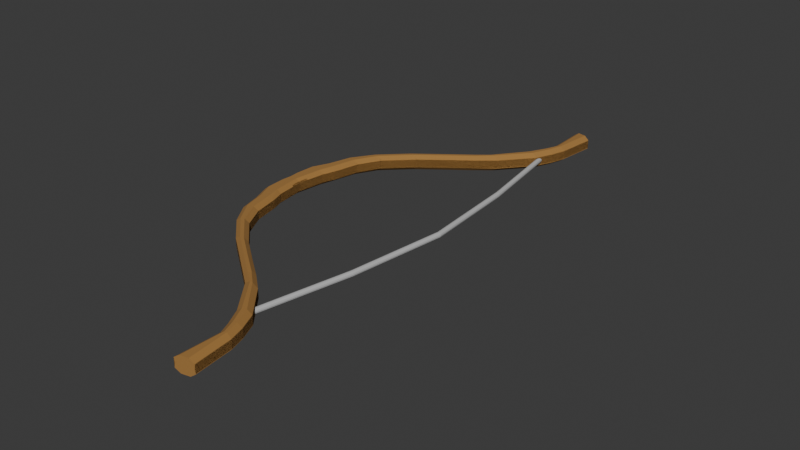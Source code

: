 # Source: Bow.blend  (saved by Blender 4.5.88; exported with 4.5.12 LTS)
import bpy
from mathutils import Matrix  # noqa: F401  (used for matrix-valued properties, if any)

bpy.ops.wm.read_factory_settings(use_empty=True)
scene = bpy.context.scene
scene.name = 'Scene'

# ---- collections
col_collection = bpy.data.collections.new('Collection'); scene.collection.children.link(col_collection)

# ---- materials (node trees are filled in below, after node groups)
mat_material_001 = bpy.data.materials.new('Material.001')
mat_material_002 = bpy.data.materials.new('Material.002')

# ---- material node trees
mat_material_001.use_nodes = True; mat_material_001.node_tree.nodes.clear()
_N = mat_material_001.node_tree.nodes; _L = mat_material_001.node_tree.links
n0 = _N.new('ShaderNodeBsdfPrincipled'); n0.name = 'Principled BSDF'; n0.location = (-200, 100)
n0.inputs[0].default_value = (0.3663, 0.1851, 0.04601, 1.0)
n0.inputs[2].default_value = 1.0
n1 = _N.new('ShaderNodeOutputMaterial'); n1.name = 'Material Output'; n1.location = (200, 100)
_L.new(n0.outputs[0], n1.inputs[0])
n1.is_active_output = True
mat_material_002.use_nodes = True; mat_material_002.node_tree.nodes.clear()
_N = mat_material_002.node_tree.nodes; _L = mat_material_002.node_tree.links
n0 = _N.new('ShaderNodeBsdfPrincipled'); n0.name = 'Principled BSDF'; n0.location = (-200, 100)
n0.inputs[0].default_value = (0.5078, 0.5078, 0.5078, 1.0)
n1 = _N.new('ShaderNodeOutputMaterial'); n1.name = 'Material Output'; n1.location = (200, 100)
_L.new(n0.outputs[0], n1.inputs[0])
n1.is_active_output = True

# ---- world
world_world = bpy.data.worlds.new('World'); scene.world = world_world
world_world.use_nodes = True; world_world.node_tree.nodes.clear()
_N = world_world.node_tree.nodes; _L = world_world.node_tree.links
n0 = _N.new('ShaderNodeOutputWorld'); n0.name = 'World Output'; n0.location = (200, 100)
n1 = _N.new('ShaderNodeBackground'); n1.name = 'Background'; n1.location = (-200, 100)
n1.inputs[0].default_value = (0.05088, 0.05088, 0.05088, 1.0)
_L.new(n1.outputs[0], n0.inputs[0])
n0.is_active_output = True
world_world.color = (0.05088, 0.05088, 0.05088)
world_world.sun_shadow_jitter_overblur = 0.0

# ---- meshes
me_cube_002 = bpy.data.meshes.new('Cube.002')
me_cube_002.from_pydata([(-2.175, 0.0, -0.7388), (-1.932, 0.0, -1.351), (-2.104, 0.0, -0.9235), (-1.932, 0.0, 1.339), (-2.175, 0.0, 0.7388), (-2.104, 0.0, 0.9235), (-2.218, 0.8782, -0.7388), (-1.975, 0.8782, -1.351), (-2.147, 0.8782, -0.9235), (-1.975, 0.8782, 1.339), (-2.218, 0.8782, 0.7388), (-2.147, 0.8782, 0.9235), (-1.517, 0.0, -1.351), (-1.284, 0.0, -0.7388), (-1.352, 0.0, -0.9235), (-1.284, 0.0, 0.7388), (-1.517, 0.0, 1.339), (-1.352, 0.0, 0.9235), (-1.454, 0.8782, -1.351), (-1.221, 0.8782, -0.7388), (-1.289, 0.8782, -0.9235), (-1.221, 0.8782, 0.7388), (-1.454, 0.8782, 1.339), (-1.289, 0.8782, 0.9235), (-2.159, 2.721, -0.7388), (-1.913, 2.696, -1.351), (-2.087, 2.713, -0.9235), (-1.913, 2.696, 1.339), (-2.159, 2.721, 0.7388), (-2.087, 2.713, 0.9235), (-1.323, 2.637, -1.351), (-1.088, 2.614, -0.7388), (-1.156, 2.621, -0.9235), (-1.088, 2.614, 0.7388), (-1.323, 2.637, 1.339), (-1.156, 2.621, 0.9235), (-1.759, 4.4, -0.7388), (-1.511, 4.224, -1.351), (-1.686, 4.348, -0.9235), (-1.511, 4.224, 1.339), (-1.759, 4.4, 0.7388), (-1.686, 4.348, 0.9235), (-1.117, 3.946, -1.351), (-0.855, 3.76, -0.7388), (-0.9317, 3.815, -0.9235), (-0.855, 3.76, 0.7388), (-1.117, 3.946, 1.339), (-0.9317, 3.815, 0.9235), (-1.433, 6.404, -0.7388), (-1.174, 6.324, -1.351), (-1.357, 6.381, -0.9235), (-1.174, 6.324, 1.339), (-1.433, 6.404, 0.7388), (-1.357, 6.381, 0.9235), (-0.814, 6.213, -1.351), (-0.5447, 6.13, -0.7388), (-0.6236, 6.154, -0.9235), (-0.5447, 6.13, 0.7388), (-0.814, 6.213, 1.339), (-0.6236, 6.154, 0.9235), (-0.6451, 8.4, -0.7388), (-0.3928, 8.312, -1.351), (-0.5712, 8.374, -0.9235), (-0.3928, 8.312, 1.339), (-0.6451, 8.4, 0.7388), (-0.5712, 8.374, 0.9235), (-0.1709, 8.234, -1.351), (0.09108, 8.142, -0.7388), (0.01435, 8.168, -0.9235), (0.09108, 8.142, 0.7388), (-0.1709, 8.234, 1.339), (0.01435, 8.168, 0.9235), (0.7424, 10.63, -0.7388), (1.001, 10.56, -1.351), (0.8181, 10.61, -0.9235), (1.001, 10.56, 1.339), (0.7424, 10.63, 0.7388), (0.8181, 10.61, 0.9235), (1.226, 10.5, -1.351), (1.494, 10.42, -0.7388), (1.415, 10.44, -0.9235), (1.494, 10.42, 0.7388), (1.226, 10.5, 1.339), (1.415, 10.44, 0.9235), (1.926, 12.14, -0.7388), (2.249, 12.16, -1.351), (2.021, 12.15, -0.9235), (2.249, 12.16, 1.339), (1.926, 12.14, 0.7388), (2.021, 12.15, 0.9235), (2.525, 12.17, -1.351), (2.86, 12.19, -0.7388), (2.762, 12.18, -0.9235), (2.86, 12.19, 0.7388), (2.525, 12.17, 1.339), (2.762, 12.18, 0.9235), (3.507, 14.16, -0.7388), (3.672, 13.98, -1.351), (3.556, 14.1, -0.9235), (3.672, 13.98, 1.339), (3.507, 14.16, 0.7388), (3.556, 14.1, 0.9235), (3.829, 13.81, -1.351), (4.0, 13.62, -0.7388), (3.95, 13.68, -0.9235), (4.0, 13.62, 0.7388), (3.829, 13.81, 1.339), (3.95, 13.68, 0.9235), (4.162, 15.0, -0.6907), (4.472, 14.98, -1.286), (4.253, 14.99, -0.8755), (4.472, 14.98, 1.403), (4.162, 15.0, 0.7868), (4.253, 14.99, 0.9715), (4.635, 14.98, -1.286), (4.944, 14.96, -0.6907), (4.853, 14.97, -0.8755), (4.944, 14.96, 0.7868), (4.635, 14.98, 1.403), (4.853, 14.97, 0.9715), (5.564, 17.98, -0.6907), (5.832, 17.9, -1.286), (5.642, 17.96, -0.8755), (5.832, 17.9, 1.403), (5.564, 17.98, 0.7868), (5.642, 17.96, 0.9715), (6.08, 17.81, -1.286), (6.346, 17.73, -0.6907), (6.268, 17.75, -0.8755), (6.346, 17.73, 0.7868), (6.08, 17.81, 1.403), (6.268, 17.75, 0.9715), (6.051, 19.55, -0.6907), (6.319, 19.47, -1.286), (6.13, 19.52, -0.8755), (6.319, 19.47, 1.403), (6.051, 19.55, 0.7868), (6.13, 19.52, 0.9715), (6.507, 19.41, -1.286), (6.772, 19.33, -0.6907), (6.694, 19.36, -0.8755), (6.772, 19.33, 0.7868), (6.507, 19.41, 1.403), (6.694, 19.36, 0.9715), (6.325, 20.65, -0.6907), (6.609, 20.69, -1.286), (6.408, 20.66, -0.8755), (6.609, 20.69, 1.403), (6.325, 20.65, 0.7868), (6.408, 20.66, 0.9715), (6.752, 20.71, -1.286), (7.031, 20.76, -0.6907), (6.949, 20.74, -0.8755), (7.031, 20.76, 0.7868), (6.752, 20.71, 1.403), (6.949, 20.74, 0.9715), (6.534, 24.54, -1.286), (6.249, 24.64, -0.6907), (6.332, 24.61, -0.8755), (6.249, 24.64, 0.7868), (6.534, 24.54, 1.403), (6.332, 24.61, 0.9715), (7.259, 24.29, -0.6907), (6.99, 24.38, -1.286), (7.18, 24.31, -0.8755), (6.99, 24.38, 1.403), (7.259, 24.29, 0.7868), (7.18, 24.31, 0.9715)], [], [(7, 1, 2, 8), (8, 2, 0, 6), (3, 9, 11, 5), (5, 11, 10, 4), (12, 18, 20, 14), (14, 20, 19, 13), (22, 16, 17, 23), (23, 17, 15, 21), (18, 30, 32, 20), (20, 32, 31, 19), (34, 22, 23, 35), (35, 23, 21, 33), (6, 24, 26, 8), (8, 26, 25, 7), (28, 10, 11, 29), (29, 11, 9, 27), (30, 42, 44, 32), (32, 44, 43, 31), (46, 34, 35, 47), (47, 35, 33, 45), (24, 36, 38, 26), (26, 38, 37, 25), (40, 28, 29, 41), (41, 29, 27, 39), (45, 57, 59, 47), (47, 59, 58, 46), (52, 40, 41, 53), (53, 41, 39, 51), (49, 37, 38, 50), (50, 38, 36, 48), (42, 54, 56, 44), (44, 56, 55, 43), (51, 63, 65, 53), (53, 65, 64, 52), (61, 49, 50, 62), (62, 50, 48, 60), (54, 66, 68, 56), (56, 68, 67, 55), (70, 58, 59, 71), (71, 59, 57, 69), (66, 78, 80, 68), (68, 80, 79, 67), (82, 70, 71, 83), (83, 71, 69, 81), (60, 72, 74, 62), (62, 74, 73, 61), (76, 64, 65, 77), (77, 65, 63, 75), (81, 93, 95, 83), (83, 95, 94, 82), (88, 76, 77, 89), (89, 77, 75, 87), (85, 73, 74, 86), (86, 74, 72, 84), (78, 90, 92, 80), (80, 92, 91, 79), (90, 102, 104, 92), (92, 104, 103, 91), (106, 94, 95, 107), (107, 95, 93, 105), (84, 96, 98, 86), (86, 98, 97, 85), (100, 88, 89, 101), (101, 89, 87, 99), (96, 108, 110, 98), (98, 110, 109, 97), (115, 103, 104, 116), (116, 104, 102, 114), (105, 117, 119, 107), (107, 119, 118, 106), (112, 100, 101, 113), (113, 101, 99, 111), (117, 129, 131, 119), (119, 131, 130, 118), (124, 112, 113, 125), (125, 113, 111, 123), (121, 109, 110, 122), (122, 110, 108, 120), (114, 126, 128, 116), (116, 128, 127, 115), (126, 138, 140, 128), (128, 140, 139, 127), (142, 130, 131, 143), (143, 131, 129, 141), (120, 132, 134, 122), (122, 134, 133, 121), (136, 124, 125, 137), (137, 125, 123, 135), (141, 153, 155, 143), (143, 155, 154, 142), (148, 136, 137, 149), (149, 137, 135, 147), (145, 133, 134, 146), (146, 134, 132, 144), (138, 150, 152, 140), (140, 152, 151, 139), (153, 166, 167, 155), (155, 167, 165, 154), (159, 148, 149, 161), (161, 149, 147, 160), (156, 145, 146, 158), (158, 146, 144, 157), (150, 163, 164, 152), (152, 164, 162, 151), (7, 18, 12, 1), (0, 4, 10, 6), (12, 14, 13, 15, 17, 16, 3, 5, 4, 0, 2, 1), (22, 9, 3, 16), (18, 7, 25, 30), (6, 10, 28, 24), (9, 22, 34, 27), (19, 21, 15, 13), (21, 19, 31, 33), (24, 28, 40, 36), (30, 25, 37, 42), (27, 34, 46, 39), (33, 31, 43, 45), (36, 40, 52, 48), (42, 37, 49, 54), (39, 46, 58, 51), (45, 43, 55, 57), (54, 49, 61, 66), (48, 52, 64, 60), (51, 58, 70, 63), (57, 55, 67, 69), (60, 64, 76, 72), (66, 61, 73, 78), (63, 70, 82, 75), (69, 67, 79, 81), (72, 76, 88, 84), (78, 73, 85, 90), (75, 82, 94, 87), (81, 79, 91, 93), (84, 88, 100, 96), (90, 85, 97, 102), (87, 94, 106, 99), (93, 91, 103, 105), (96, 100, 112, 108), (102, 97, 109, 114), (99, 106, 118, 111), (105, 103, 115, 117), (108, 112, 124, 120), (114, 109, 121, 126), (111, 118, 130, 123), (117, 115, 127, 129), (120, 124, 136, 132), (126, 121, 133, 138), (123, 130, 142, 135), (129, 127, 139, 141), (132, 136, 148, 144), (138, 133, 145, 150), (135, 142, 154, 147), (141, 139, 151, 153), (144, 148, 159, 157), (150, 145, 156, 163), (147, 154, 165, 160), (153, 151, 162, 166), (156, 158, 157, 159, 161, 160, 165, 167, 166, 162, 164, 163)])
_uv = me_cube_002.uv_layers.new(name='UVMap')
_uv.uv.foreach_set('vector', [0.1754, 0.5, 0.1724, 0.75, 0.125, 0.75, 0.125, 0.5009, 0.375, 0.2491, 0.375, 0.0, 0.4077, 0.0, 0.4077, 0.25, 0.8276, 0.75, 0.8246, 0.5, 0.875, 0.5009, 0.875, 0.75, 0.625, 0.0, 0.625, 0.2491, 0.5923, 0.25, 0.5923, 0.0, 0.3561, 0.7765, 0.3268, 0.5, 0.375, 0.5, 0.3824, 0.7599, 0.3824, 0.7599, 0.375, 0.5, 0.4077, 0.5, 0.4077, 0.75, 0.6732, 0.5, 0.6439, 0.7765, 0.6176, 0.7599, 0.625, 0.5, 0.625, 0.5, 0.6176, 0.7599, 0.5923, 0.75, 0.5923, 0.5, 0.3268, 0.5, 0.3201, 0.5, 0.375, 0.5, 0.375, 0.5, 0.375, 0.5, 0.375, 0.5, 0.4077, 0.5, 0.4077, 0.5, 0.6799, 0.5, 0.6732, 0.5, 0.625, 0.5, 0.625, 0.5, 0.625, 0.5, 0.625, 0.5, 0.5923, 0.5, 0.5923, 0.5, 0.4077, 0.25, 0.4077, 0.25, 0.375, 0.25, 0.375, 0.2491, 0.125, 0.5009, 0.125, 0.5, 0.1823, 0.5, 0.1754, 0.5, 0.5923, 0.25, 0.5923, 0.25, 0.625, 0.2491, 0.625, 0.25, 0.875, 0.5, 0.875, 0.5009, 0.8246, 0.5, 0.8177, 0.5, 0.3201, 0.5, 0.3026, 0.5, 0.375, 0.5, 0.375, 0.5, 0.375, 0.5, 0.375, 0.5, 0.4077, 0.5, 0.4077, 0.5, 0.6974, 0.5, 0.6799, 0.5, 0.625, 0.5, 0.625, 0.5, 0.625, 0.5, 0.625, 0.5, 0.5923, 0.5, 0.5923, 0.5, 0.4077, 0.25, 0.4077, 0.25, 0.375, 0.25, 0.375, 0.25, 0.125, 0.5, 0.125, 0.5, 0.1935, 0.5, 0.1823, 0.5, 0.5923, 0.25, 0.5923, 0.25, 0.625, 0.25, 0.625, 0.25, 0.875, 0.5, 0.875, 0.5, 0.8177, 0.5, 0.8065, 0.5, 0.5923, 0.5, 0.5923, 0.5, 0.625, 0.5, 0.625, 0.5, 0.625, 0.5, 0.625, 0.5, 0.7008, 0.5, 0.6974, 0.5, 0.5923, 0.25, 0.5923, 0.25, 0.625, 0.25, 0.625, 0.25, 0.875, 0.5, 0.875, 0.5, 0.8065, 0.5, 0.802, 0.5, 0.198, 0.5, 0.1935, 0.5, 0.125, 0.5, 0.125, 0.5, 0.375, 0.25, 0.375, 0.25, 0.4077, 0.25, 0.4077, 0.25, 0.3026, 0.5, 0.2992, 0.5, 0.375, 0.5, 0.375, 0.5, 0.375, 0.5, 0.375, 0.5, 0.4077, 0.5, 0.4077, 0.5, 0.802, 0.5, 0.7893, 0.5, 0.875, 0.5, 0.875, 0.5, 0.625, 0.25, 0.625, 0.25, 0.5923, 0.25, 0.5923, 0.25, 0.2107, 0.5, 0.198, 0.5, 0.125, 0.5, 0.125, 0.5, 0.375, 0.25, 0.375, 0.25, 0.4077, 0.25, 0.4077, 0.25, 0.2992, 0.5, 0.286, 0.5, 0.375, 0.5, 0.375, 0.5, 0.375, 0.5, 0.375, 0.5, 0.4077, 0.5, 0.4077, 0.5, 0.714, 0.5, 0.7008, 0.5, 0.625, 0.5, 0.625, 0.5, 0.625, 0.5, 0.625, 0.5, 0.5923, 0.5, 0.5923, 0.5, 0.286, 0.5, 0.2859, 0.5, 0.375, 0.5, 0.375, 0.5, 0.375, 0.5, 0.375, 0.5, 0.4077, 0.5, 0.4077, 0.5, 0.7141, 0.5, 0.714, 0.5, 0.625, 0.5, 0.625, 0.5, 0.625, 0.5, 0.625, 0.5, 0.5923, 0.5, 0.5923, 0.5, 0.4077, 0.25, 0.4077, 0.25, 0.375, 0.25, 0.375, 0.25, 0.125, 0.5, 0.125, 0.5, 0.211, 0.5, 0.2107, 0.5, 0.5923, 0.25, 0.5923, 0.25, 0.625, 0.25, 0.625, 0.25, 0.875, 0.5, 0.875, 0.5, 0.7893, 0.5, 0.789, 0.5, 0.5923, 0.5, 0.5923, 0.5, 0.625, 0.5, 0.625, 0.5, 0.625, 0.5, 0.625, 0.5, 0.7147, 0.5, 0.7141, 0.5, 0.5923, 0.25, 0.5923, 0.25, 0.625, 0.25, 0.625, 0.25, 0.875, 0.5, 0.875, 0.5, 0.789, 0.5, 0.7884, 0.5, 0.2116, 0.5, 0.211, 0.5, 0.125, 0.5, 0.125, 0.5, 0.375, 0.25, 0.375, 0.25, 0.4077, 0.25, 0.4077, 0.25, 0.2859, 0.5, 0.2853, 0.5, 0.375, 0.5, 0.375, 0.5, 0.375, 0.5, 0.375, 0.5, 0.4077, 0.5, 0.4077, 0.5, 0.2853, 0.5, 0.2883, 0.5, 0.375, 0.5, 0.375, 0.5, 0.375, 0.5, 0.375, 0.5, 0.4077, 0.5, 0.4077, 0.5, 0.7117, 0.5, 0.7147, 0.5, 0.625, 0.5, 0.625, 0.5, 0.625, 0.5, 0.625, 0.5, 0.5923, 0.5, 0.5923, 0.5, 0.4077, 0.25, 0.4077, 0.25, 0.375, 0.25, 0.375, 0.25, 0.125, 0.5, 0.125, 0.5, 0.2086, 0.5, 0.2116, 0.5, 0.5923, 0.25, 0.5923, 0.25, 0.625, 0.25, 0.625, 0.25, 0.875, 0.5, 0.875, 0.5, 0.7884, 0.5, 0.7914, 0.5, 0.4077, 0.25, 0.4077, 0.25, 0.375, 0.25, 0.375, 0.25, 0.125, 0.5, 0.125, 0.5, 0.2243, 0.5, 0.2086, 0.5, 0.4077, 0.5, 0.4077, 0.5, 0.375, 0.5, 0.375, 0.5, 0.375, 0.5, 0.375, 0.5, 0.2883, 0.5, 0.2762, 0.5, 0.5923, 0.5, 0.5923, 0.5, 0.625, 0.5, 0.625, 0.5, 0.625, 0.5, 0.625, 0.5, 0.7238, 0.5, 0.7117, 0.5, 0.5923, 0.25, 0.5923, 0.25, 0.625, 0.25, 0.625, 0.25, 0.875, 0.5, 0.875, 0.5, 0.7914, 0.5, 0.7757, 0.5, 0.5923, 0.5, 0.5923, 0.5, 0.625, 0.5, 0.625, 0.5, 0.625, 0.5, 0.625, 0.5, 0.7101, 0.5, 0.7238, 0.5, 0.5923, 0.25, 0.5923, 0.25, 0.625, 0.25, 0.625, 0.25, 0.875, 0.5, 0.875, 0.5, 0.7757, 0.5, 0.7891, 0.5, 0.2109, 0.5, 0.2243, 0.5, 0.125, 0.5, 0.125, 0.5, 0.375, 0.25, 0.375, 0.25, 0.4077, 0.25, 0.4077, 0.25, 0.2762, 0.5, 0.2899, 0.5, 0.375, 0.5, 0.375, 0.5, 0.375, 0.5, 0.375, 0.5, 0.4077, 0.5, 0.4077, 0.5, 0.2899, 0.5, 0.2828, 0.5, 0.375, 0.5, 0.375, 0.5, 0.375, 0.5, 0.375, 0.5, 0.4077, 0.5, 0.4077, 0.5, 0.7172, 0.5, 0.7101, 0.5, 0.625, 0.5, 0.625, 0.5, 0.625, 0.5, 0.625, 0.5, 0.5923, 0.5, 0.5923, 0.5, 0.4077, 0.25, 0.4077, 0.25, 0.375, 0.25, 0.375, 0.25, 0.125, 0.5, 0.125, 0.5, 0.2178, 0.5, 0.2109, 0.5, 0.5923, 0.25, 0.5923, 0.25, 0.625, 0.25, 0.625, 0.25, 0.875, 0.5, 0.875, 0.5, 0.7891, 0.5, 0.7822, 0.5, 0.5923, 0.5, 0.5923, 0.5, 0.625, 0.5, 0.625, 0.5, 0.625, 0.5, 0.625, 0.5, 0.7237, 0.5, 0.7172, 0.5, 0.5923, 0.25, 0.5923, 0.25, 0.625, 0.25, 0.625, 0.25, 0.875, 0.5, 0.875, 0.5, 0.7822, 0.5, 0.7746, 0.5, 0.2254, 0.5, 0.2178, 0.5, 0.125, 0.5, 0.125, 0.5, 0.375, 0.25, 0.375, 0.25, 0.4077, 0.25, 0.4077, 0.25, 0.2828, 0.5, 0.2763, 0.5, 0.375, 0.5, 0.375, 0.5, 0.375, 0.5, 0.375, 0.5, 0.4077, 0.5, 0.4077, 0.5, 0.5923, 0.5, 0.5923, 0.5, 0.6194, 0.4887, 0.625, 0.5, 0.625, 0.5, 0.6194, 0.4887, 0.657, 0.4653, 0.7237, 0.5, 0.5923, 0.25, 0.5923, 0.25, 0.625, 0.25, 0.6181, 0.2648, 0.875, 0.5, 0.875, 0.5, 0.7746, 0.5, 0.8044, 0.5, 0.1956, 0.5, 0.2254, 0.5, 0.125, 0.5, 0.125, 0.5, 0.3819, 0.2648, 0.375, 0.25, 0.4077, 0.25, 0.4077, 0.25, 0.2763, 0.5, 0.343, 0.4653, 0.3806, 0.4887, 0.375, 0.5, 0.375, 0.5, 0.3806, 0.4887, 0.4077, 0.5, 0.4077, 0.5, 0.1754, 0.5, 0.3268, 0.5, 0.3561, 0.7765, 0.1724, 0.75, 0.4077, 0.0, 0.5923, 0.0, 0.5923, 0.25, 0.4077, 0.25, 0.3561, 0.7765, 0.3824, 0.7599, 0.4077, 0.75, 0.5923, 0.75, 0.6176, 0.7599, 0.6439, 0.7765, 0.625, 0.9526, 0.6154, 0.9861, 0.5923, 1.0, 0.4077, 1.0, 0.3846, 0.9861, 0.375, 0.9526, 0.6732, 0.5, 0.8246, 0.5, 0.8276, 0.75, 0.6439, 0.7765, 0.3268, 0.5, 0.1754, 0.5, 0.1823, 0.5, 0.3201, 0.5, 0.4077, 0.25, 0.5923, 0.25, 0.5923, 0.25, 0.4077, 0.25, 0.8246, 0.5, 0.6732, 0.5, 0.6799, 0.5, 0.8177, 0.5, 0.4077, 0.5, 0.5923, 0.5, 0.5923, 0.75, 0.4077, 0.75, 0.5923, 0.5, 0.4077, 0.5, 0.4077, 0.5, 0.5923, 0.5, 0.4077, 0.25, 0.5923, 0.25, 0.5923, 0.25, 0.4077, 0.25, 0.3201, 0.5, 0.1823, 0.5, 0.1935, 0.5, 0.3026, 0.5, 0.8177, 0.5, 0.6799, 0.5, 0.6974, 0.5, 0.8065, 0.5, 0.5923, 0.5, 0.4077, 0.5, 0.4077, 0.5, 0.5923, 0.5, 0.4077, 0.25, 0.5923, 0.25, 0.5923, 0.25, 0.4077, 0.25, 0.3026, 0.5, 0.1935, 0.5, 0.198, 0.5, 0.2992, 0.5, 0.8065, 0.5, 0.6974, 0.5, 0.7008, 0.5, 0.802, 0.5, 0.5923, 0.5, 0.4077, 0.5, 0.4077, 0.5, 0.5923, 0.5, 0.2992, 0.5, 0.198, 0.5, 0.2107, 0.5, 0.286, 0.5, 0.4077, 0.25, 0.5923, 0.25, 0.5923, 0.25, 0.4077, 0.25, 0.802, 0.5, 0.7008, 0.5, 0.714, 0.5, 0.7893, 0.5, 0.5923, 0.5, 0.4077, 0.5, 0.4077, 0.5, 0.5923, 0.5, 0.4077, 0.25, 0.5923, 0.25, 0.5923, 0.25, 0.4077, 0.25, 0.286, 0.5, 0.2107, 0.5, 0.211, 0.5, 0.2859, 0.5, 0.7893, 0.5, 0.714, 0.5, 0.7141, 0.5, 0.789, 0.5, 0.5923, 0.5, 0.4077, 0.5, 0.4077, 0.5, 0.5923, 0.5, 0.4077, 0.25, 0.5923, 0.25, 0.5923, 0.25, 0.4077, 0.25, 0.2859, 0.5, 0.211, 0.5, 0.2116, 0.5, 0.2853, 0.5, 0.789, 0.5, 0.7141, 0.5, 0.7147, 0.5, 0.7884, 0.5, 0.5923, 0.5, 0.4077, 0.5, 0.4077, 0.5, 0.5923, 0.5, 0.4077, 0.25, 0.5923, 0.25, 0.5923, 0.25, 0.4077, 0.25, 0.2853, 0.5, 0.2116, 0.5, 0.2086, 0.5, 0.2883, 0.5, 0.7884, 0.5, 0.7147, 0.5, 0.7117, 0.5, 0.7914, 0.5, 0.5923, 0.5, 0.4077, 0.5, 0.4077, 0.5, 0.5923, 0.5, 0.4077, 0.25, 0.5923, 0.25, 0.5923, 0.25, 0.4077, 0.25, 0.2883, 0.5, 0.2086, 0.5, 0.2243, 0.5, 0.2762, 0.5, 0.7914, 0.5, 0.7117, 0.5, 0.7238, 0.5, 0.7757, 0.5, 0.5923, 0.5, 0.4077, 0.5, 0.4077, 0.5, 0.5923, 0.5, 0.4077, 0.25, 0.5923, 0.25, 0.5923, 0.25, 0.4077, 0.25, 0.2762, 0.5, 0.2243, 0.5, 0.2109, 0.5, 0.2899, 0.5, 0.7757, 0.5, 0.7238, 0.5, 0.7101, 0.5, 0.7891, 0.5, 0.5923, 0.5, 0.4077, 0.5, 0.4077, 0.5, 0.5923, 0.5, 0.4077, 0.25, 0.5923, 0.25, 0.5923, 0.25, 0.4077, 0.25, 0.2899, 0.5, 0.2109, 0.5, 0.2178, 0.5, 0.2828, 0.5, 0.7891, 0.5, 0.7101, 0.5, 0.7172, 0.5, 0.7822, 0.5, 0.5923, 0.5, 0.4077, 0.5, 0.4077, 0.5, 0.5923, 0.5, 0.4077, 0.25, 0.5923, 0.25, 0.5923, 0.25, 0.4077, 0.25, 0.2828, 0.5, 0.2178, 0.5, 0.2254, 0.5, 0.2763, 0.5, 0.7822, 0.5, 0.7172, 0.5, 0.7237, 0.5, 0.7746, 0.5, 0.5923, 0.5, 0.4077, 0.5, 0.4077, 0.5, 0.5923, 0.5, 0.4077, 0.25, 0.5923, 0.25, 0.5923, 0.25, 0.4077, 0.25, 0.2763, 0.5, 0.2254, 0.5, 0.1956, 0.5, 0.343, 0.4653, 0.7746, 0.5, 0.7237, 0.5, 0.657, 0.4653, 0.8044, 0.5, 0.5923, 0.5, 0.4077, 0.5, 0.4077, 0.5, 0.5923, 0.5, 0.375, 0.3206, 0.3819, 0.2648, 0.4077, 0.25, 0.5923, 0.25, 0.6181, 0.2648, 0.625, 0.3206, 0.657, 0.4653, 0.6194, 0.4887, 0.5923, 0.5, 0.4077, 0.5, 0.3806, 0.4887, 0.343, 0.4653])
me_cube_002.materials.append(mat_material_001)
me_cube_002.update()
me_circle = bpy.data.meshes.new('Circle')
me_circle.from_pydata([(15.71, 0.7932, 42.57), (15.27, 0.6592, 42.74), (14.96, 0.2932, 42.86), (14.84, -0.2068, 42.91), (14.96, -0.7068, 42.86), (15.27, -1.073, 42.74), (15.71, -1.207, 42.57), (16.14, -1.073, 42.4), (16.46, -0.7068, 42.27), (16.58, -0.2068, 42.23), (16.46, 0.2932, 42.27), (16.14, 0.6592, 42.4), (15.71, 0.7932, 42.57), (15.27, 0.6592, 42.74), (14.96, 0.2932, 42.86), (14.84, -0.2068, 42.91), (14.96, -0.7068, 42.86), (15.27, -1.073, 42.74), (15.71, -1.207, 42.57), (16.14, -1.073, 42.4), (16.46, -0.7068, 42.27), (16.58, -0.2068, 42.23), (16.46, 0.2932, 42.27), (16.14, 0.6592, 42.4), (-31.42, 1.414, -85.13), (-31.92, 1.28, -85.13), (-32.28, 0.9136, -85.13), (-32.42, 0.4136, -85.13), (-32.28, -0.08641, -85.13), (-31.92, -0.4524, -85.13), (-31.42, -0.5864, -85.13), (-30.92, -0.4524, -85.13), (-30.55, -0.08641, -85.13), (-30.42, 0.4136, -85.13), (-30.55, 0.9136, -85.13), (-30.92, 1.28, -85.13), (0.5346, 0.1034, -24.62), (0.6598, -0.3966, -24.65), (2.278, 0.6034, -24.94), (1.936, 0.9694, -24.88), (1.469, 1.103, -24.79), (1.002, 0.9694, -24.71), (1.936, -0.7626, -24.88), (2.278, -0.3966, -24.94), (1.002, -0.7626, -24.71), (0.6598, 0.6034, -24.65), (2.403, 0.1034, -24.96), (1.469, -0.8966, -24.79), (-14.61, 0.2585, -55.38), (-12.81, 0.7585, -55.54), (-13.64, 1.258, -55.46), (-13.16, -0.6075, -55.51), (-14.48, -0.2415, -55.39), (-13.16, 1.125, -55.51), (-14.13, 1.125, -55.42), (-12.81, -0.2415, -55.54), (-14.13, -0.6075, -55.42), (-14.48, 0.7585, -55.39), (-12.68, 0.2585, -55.55), (-13.64, -0.7415, -55.46), (9.137, -0.5517, 8.606), (10.37, 0.8143, 8.259), (9.467, 0.8143, 8.513), (10.7, -0.5517, 8.166), (9.467, -0.9177, 8.513), (9.137, 0.4483, 8.606), (10.82, -0.0517, 8.132), (9.918, -1.052, 8.386), (9.016, -0.0517, 8.64), (10.7, 0.4483, 8.166), (9.918, 0.9483, 8.386), (10.37, -0.9177, 8.259)], [], [(6, 5, 17, 18), (3, 2, 14, 15), (10, 9, 21, 22), (7, 6, 18, 19), (4, 3, 15, 16), (11, 10, 22, 23), (1, 0, 12, 13), (8, 7, 19, 20), (5, 4, 16, 17), (0, 11, 23, 12), (2, 1, 13, 14), (9, 8, 20, 21), (52, 48, 27, 28), (53, 49, 34, 35), (54, 50, 24, 25), (55, 51, 31, 32), (56, 52, 28, 29), (50, 53, 35, 24), (57, 54, 25, 26), (58, 55, 32, 33), (59, 56, 29, 30), (48, 57, 26, 27), (49, 58, 33, 34), (51, 59, 30, 31), (1, 2, 3, 4, 5, 6, 7, 8, 9, 10, 11, 0), (71, 67, 47, 42), (69, 66, 46, 38), (68, 65, 45, 36), (67, 64, 44, 47), (66, 63, 43, 46), (65, 62, 41, 45), (70, 61, 39, 40), (64, 60, 37, 44), (63, 71, 42, 43), (62, 70, 40, 41), (61, 69, 38, 39), (60, 68, 36, 37), (42, 47, 59, 51), (38, 46, 58, 49), (36, 45, 57, 48), (47, 44, 56, 59), (46, 43, 55, 58), (45, 41, 54, 57), (40, 39, 53, 50), (44, 37, 52, 56), (43, 42, 51, 55), (41, 40, 50, 54), (39, 38, 49, 53), (37, 36, 48, 52), (16, 15, 68, 60), (23, 22, 69, 61), (13, 12, 70, 62), (20, 19, 71, 63), (17, 16, 60, 64), (12, 23, 61, 70), (14, 13, 62, 65), (21, 20, 63, 66), (18, 17, 64, 67), (15, 14, 65, 68), (22, 21, 66, 69), (19, 18, 67, 71)])
_uv = me_circle.uv_layers.new(name='UVMap')
_uv.uv.foreach_set('vector', [0.0, 0.0, 0.0, 0.0, 0.0, 0.0, 0.0, 0.0, 0.0, 0.0, 0.0, 0.0, 0.0, 0.0, 0.0, 0.0, 0.0, 0.0, 0.0, 0.0, 0.0, 0.0, 0.0, 0.0, 0.0, 0.0, 0.0, 0.0, 0.0, 0.0, 0.0, 0.0, 0.0, 0.0, 0.0, 0.0, 0.0, 0.0, 0.0, 0.0, 0.0, 0.0, 0.0, 0.0, 0.0, 0.0, 0.0, 0.0, 0.0, 0.0, 0.0, 0.0, 0.0, 0.0, 0.0, 0.0, 0.0, 0.0, 0.0, 0.0, 0.0, 0.0, 0.0, 0.0, 0.0, 0.0, 0.0, 0.0, 0.0, 0.0, 0.0, 0.0, 0.0, 0.0, 0.0, 0.0, 0.0, 0.0, 0.0, 0.0, 0.0, 0.0, 0.0, 0.0, 0.0, 0.0, 0.0, 0.0, 0.0, 0.0, 0.0, 0.0, 0.0, 0.0, 0.0, 0.0, 0.0, 0.0, 0.0, 0.0, 0.0, 0.0, 0.0, 0.0, 0.0, 0.0, 0.0, 0.0, 0.0, 0.0, 0.0, 0.0, 0.0, 0.0, 0.0, 0.0, 0.0, 0.0, 0.0, 0.0, 0.0, 0.0, 0.0, 0.0, 0.0, 0.0, 0.0, 0.0, 0.0, 0.0, 0.0, 0.0, 0.0, 0.0, 0.0, 0.0, 0.0, 0.0, 0.0, 0.0, 0.0, 0.0, 0.0, 0.0, 0.0, 0.0, 0.0, 0.0, 0.0, 0.0, 0.0, 0.0, 0.0, 0.0, 0.0, 0.0, 0.0, 0.0, 0.0, 0.0, 0.0, 0.0, 0.0, 0.0, 0.0, 0.0, 0.0, 0.0, 0.0, 0.0, 0.0, 0.0, 0.0, 0.0, 0.0, 0.0, 0.0, 0.0, 0.0, 0.0, 0.0, 0.0, 0.0, 0.0, 0.0, 0.0, 0.0, 0.0, 0.0, 0.0, 0.0, 0.0, 0.0, 0.0, 0.0, 0.0, 0.0, 0.0, 0.0, 0.0, 0.0, 0.0, 0.0, 0.0, 0.0, 0.0, 0.0, 0.0, 0.0, 0.0, 0.0, 0.0, 0.0, 0.0, 0.0, 0.0, 0.0, 0.0, 0.0, 0.0, 0.0, 0.0, 0.0, 0.0, 0.0, 0.0, 0.0, 0.0, 0.0, 0.0, 0.0, 0.0, 0.0, 0.0, 0.0, 0.0, 0.0, 0.0, 0.0, 0.0, 0.0, 0.0, 0.0, 0.0, 0.0, 0.0, 0.0, 0.0, 0.0, 0.0, 0.0, 0.0, 0.0, 0.0, 0.0, 0.0, 0.0, 0.0, 0.0, 0.0, 0.0, 0.0, 0.0, 0.0, 0.0, 0.0, 0.0, 0.0, 0.0, 0.0, 0.0, 0.0, 0.0, 0.0, 0.0, 0.0, 0.0, 0.0, 0.0, 0.0, 0.0, 0.0, 0.0, 0.0, 0.0, 0.0, 0.0, 0.0, 0.0, 0.0, 0.0, 0.0, 0.0, 0.0, 0.0, 0.0, 0.0, 0.0, 0.0, 0.0, 0.0, 0.0, 0.0, 0.0, 0.0, 0.0, 0.0, 0.0, 0.0, 0.0, 0.0, 0.0, 0.0, 0.0, 0.0, 0.0, 0.0, 0.0, 0.0, 0.0, 0.0, 0.0, 0.0, 0.0, 0.0, 0.0, 0.0, 0.0, 0.0, 0.0, 0.0, 0.0, 0.0, 0.0, 0.0, 0.0, 0.0, 0.0, 0.0, 0.0, 0.0, 0.0, 0.0, 0.0, 0.0, 0.0, 0.0, 0.0, 0.0, 0.0, 0.0, 0.0, 0.0, 0.0, 0.0, 0.0, 0.0, 0.0, 0.0, 0.0, 0.0, 0.0, 0.0, 0.0, 0.0, 0.0, 0.0, 0.0, 0.0, 0.0, 0.0, 0.0, 0.0, 0.0, 0.0, 0.0, 0.0, 0.0, 0.0, 0.0, 0.0, 0.0, 0.0, 0.0, 0.0, 0.0, 0.0, 0.0, 0.0, 0.0, 0.0, 0.0, 0.0, 0.0, 0.0, 0.0, 0.0, 0.0, 0.0, 0.0, 0.0, 0.0, 0.0, 0.0, 0.0, 0.0, 0.0, 0.0, 0.0, 0.0, 0.0, 0.0, 0.0, 0.0, 0.0, 0.0, 0.0, 0.0, 0.0, 0.0, 0.0, 0.0, 0.0, 0.0, 0.0, 0.0, 0.0, 0.0, 0.0, 0.0, 0.0, 0.0, 0.0, 0.0, 0.0, 0.0, 0.0, 0.0, 0.0, 0.0, 0.0, 0.0, 0.0, 0.0, 0.0, 0.0, 0.0, 0.0, 0.0, 0.0, 0.0, 0.0, 0.0, 0.0, 0.0, 0.0, 0.0, 0.0, 0.0, 0.0, 0.0, 0.0, 0.0, 0.0, 0.0, 0.0, 0.0, 0.0, 0.0, 0.0, 0.0, 0.0, 0.0, 0.0, 0.0, 0.0, 0.0, 0.0, 0.0, 0.0, 0.0, 0.0, 0.0, 0.0, 0.0, 0.0, 0.0, 0.0, 0.0, 0.0, 0.0, 0.0, 0.0, 0.0, 0.0, 0.0, 0.0, 0.0, 0.0, 0.0, 0.0, 0.0, 0.0, 0.0])
me_circle.materials.append(mat_material_002)
me_circle.update()

# ---- objects
ob_cube = bpy.data.objects.new('Cube', me_cube_002)
ob_circle = bpy.data.objects.new('Circle', me_circle)

# ---- transforms, parenting, visibility, modifiers, constraints
ob_cube.location = (-1.428, 0.1135, 0.0)
ob_cube.scale = (0.1204, 0.07183, 0.03781)
_m = ob_cube.modifiers.new('Mirror', 'MIRROR')
_m.use_axis = (False, True, True)
_m.use_clip = True
ob_circle.location = (-0.7191, -0.2682, -0.005892)
ob_circle.rotation_euler = (1.571, -0.0, -0.3718)
ob_circle.scale = (0.01858, 0.01846, 0.01924)

# ---- collection membership
col_collection.objects.link(ob_cube)
col_collection.objects.link(ob_circle)

# ---- scene / render settings (as saved in the file)
scene.frame_start = 1; scene.frame_end = 250; scene.frame_set(1)
scene.render.engine = 'BLENDER_EEVEE_NEXT'
bpy.context.view_layer.update()

# ---- added for rendering (the .blend has no active camera and no usable light): camera, sun
cam_auto = bpy.data.cameras.new('AutoCamera')
cam_auto.lens = 50.0
cam_auto.sensor_width = 36.0
cam_auto.clip_end = 1000.0
ob_auto_camera = bpy.data.objects.new('AutoCamera', cam_auto)
scene.collection.objects.link(ob_auto_camera)
ob_auto_camera.location = (2.93373, -4.32629, 2.95985)
ob_auto_camera.rotation_euler = (1.09748, -7.21219e-08, 0.694738)
scene.camera = ob_auto_camera
light_auto_sun = bpy.data.lights.new('AutoSun', 'SUN')
light_auto_sun.energy = 3.0
light_auto_sun.angle = 0.0523599
ob_auto_sun = bpy.data.objects.new('AutoSun', light_auto_sun)
scene.collection.objects.link(ob_auto_sun)
ob_auto_sun.rotation_euler = (0.872665, 0.174533, 0.523599)
bpy.context.view_layer.update()
